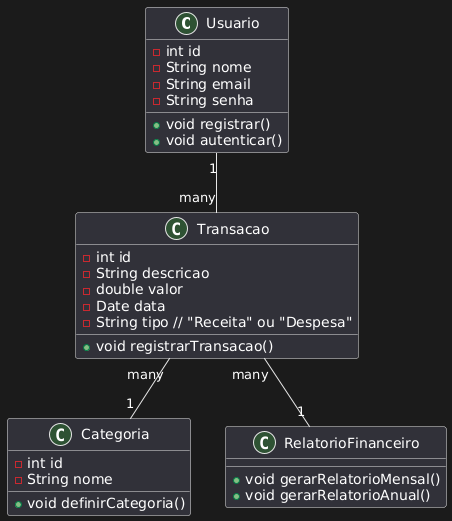

The diagram above was rendered by PlantUML. Its source (embedded in the PNG):
@startuml
class Usuario {
  - int id
  - String nome
  - String email
  - String senha
  + void registrar()
  + void autenticar()
}

class Transacao {
  - int id
  - String descricao
  - double valor
  - Date data
  - String tipo // "Receita" ou "Despesa"
  + void registrarTransacao()
}

class Categoria {
  - int id
  - String nome
  + void definirCategoria()
}

class RelatorioFinanceiro {
  + void gerarRelatorioMensal()
  + void gerarRelatorioAnual()
}

Usuario "1" -- "many" Transacao
Transacao "many" -- "1" Categoria
Transacao "many" -- "1" RelatorioFinanceiro
@enduml